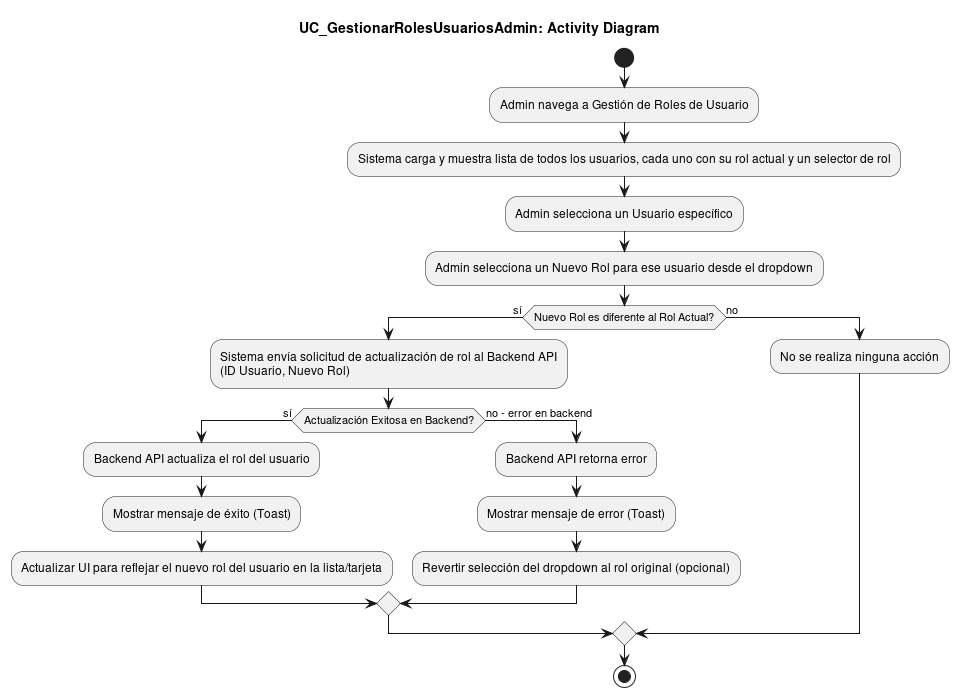

The diagram above was rendered by PlantUML. Its source (embedded in the PNG):
@startuml
title UC_GestionarRolesUsuariosAdmin: Activity Diagram

start
:Admin navega a Gestión de Roles de Usuario;
:Sistema carga y muestra lista de todos los usuarios, cada uno con su rol actual y un selector de rol;
:Admin selecciona un Usuario específico;
:Admin selecciona un Nuevo Rol para ese usuario desde el dropdown;
if (Nuevo Rol es diferente al Rol Actual?) then (sí)
  :Sistema envía solicitud de actualización de rol al Backend API\n(ID Usuario, Nuevo Rol);
  if (Actualización Exitosa en Backend?) then (sí)
    :Backend API actualiza el rol del usuario;
    :Mostrar mensaje de éxito (Toast);
    :Actualizar UI para reflejar el nuevo rol del usuario en la lista/tarjeta;
  else (no - error en backend)
    :Backend API retorna error;
    :Mostrar mensaje de error (Toast);
    :Revertir selección del dropdown al rol original (opcional);
  endif
else (no)
  :No se realiza ninguna acción;
endif
stop
@enduml